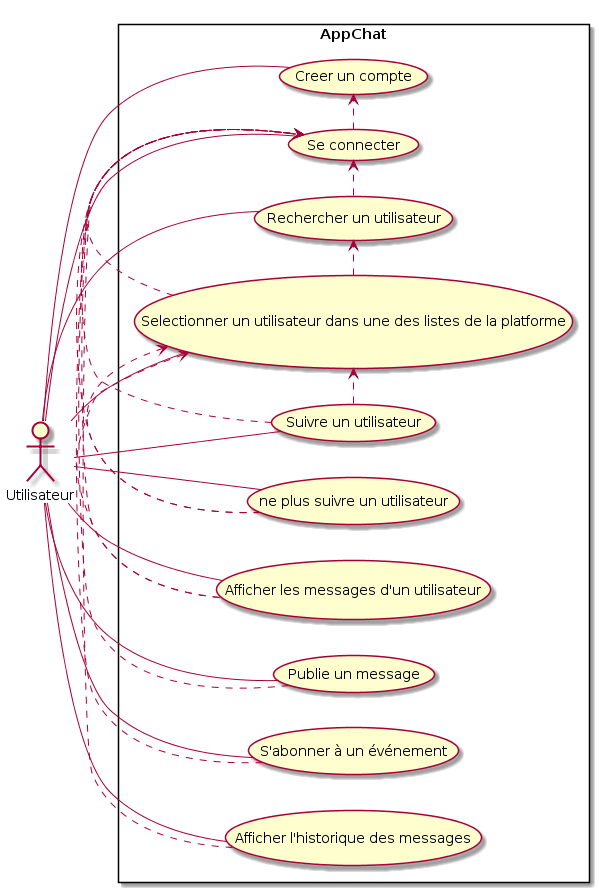

The diagram above was rendered by PlantUML. Its source (embedded in the PNG):
@startuml
:Utilisateur: 
left to right direction
skinparam packageStyle rectangle
actor Utilisateur

rectangle AppChat {


usecase A2 as (Creer un compte)

Utilisateur -- A2

usecase A4 as (Se connecter)

Utilisateur -- A4

usecase A5 as (Publie un message)
Utilisateur -- A5

usecase A1 as (Rechercher un utilisateur)
Utilisateur -- A1

usecase B1 as (S'abonner à un événement)
Utilisateur -- B1

usecase B2 as (Afficher l'historique des messages)

Utilisateur -- B2

usecase U1 as (Selectionner un utilisateur dans une des listes de la platforme)
usecase U2 as (Suivre un utilisateur)
usecase U3 as (ne plus suivre un utilisateur)
usecase U4 as (Afficher les messages d'un utilisateur)

Utilisateur -- U1
Utilisateur --U2
Utilisateur --U3
Utilisateur -- U4

U2 .> U1
U3 .> U1
U4 .> U1
U1 .> A1
A4 .> A2

A5 .> A4
A1 .> A4
U1 .> A4
U2 .> A4
U3 .> A4
U4 .> A4
B1 .> A4
B2 .> A4






}
@enduml